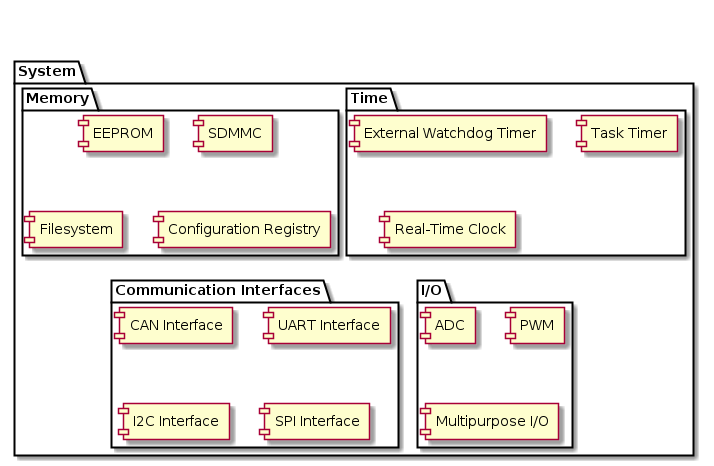

The diagram above was rendered by PlantUML. Its source (embedded in the PNG):
@startuml

package "System" {
	package "Time" {
		component [External Watchdog Timer] as EWDG
		component [Task Timer] as TaskTimer
		component [Real-Time Clock] as RTCI
	}
	package "Memory" {
		component [EEPROM] as EEPROM
		component [SDMMC] as SDMMCI
		component [Filesystem] as Filesystem
		component [Configuration Registry] as ConfigReg
	}
	package "I/O" {
		component [ADC] as ADCI
		component [PWM] as PWMI
		component [Multipurpose I/O] as MPIO
	}
	package "Communication Interfaces" {
		component [CAN Interface] as CANI
		component [UART Interface] as UARTI
		component [I2C Interface] as I2CI
		component [SPI Interface] as SPII
	}
}

@enduml